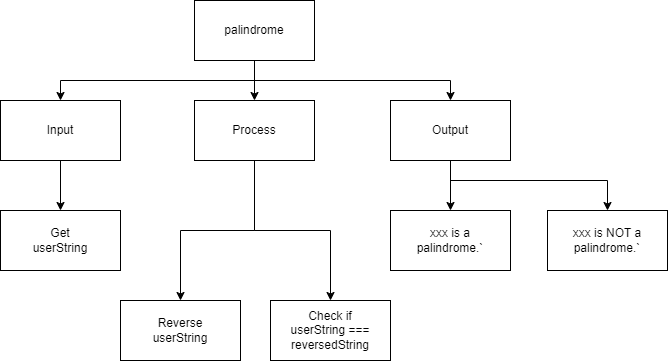

The diagram above was exported from draw.io. Its source (the exported page's mxGraphModel, read from the mxfile embedded in the PNG):
<mxGraphModel dx="606" dy="512" grid="1" gridSize="10" guides="1" tooltips="1" connect="1" arrows="1" fold="1" page="1" pageScale="1" pageWidth="827" pageHeight="1169" math="0" shadow="0">
  <root>
    <mxCell id="0" />
    <mxCell id="1" parent="0" />
    <mxCell id="6" style="edgeStyle=orthogonalEdgeStyle;html=1;entryX=0.5;entryY=0;entryDx=0;entryDy=0;rounded=0;" parent="1" source="2" target="4" edge="1">
      <mxGeometry relative="1" as="geometry" />
    </mxCell>
    <mxCell id="7" style="edgeStyle=orthogonalEdgeStyle;rounded=0;html=1;entryX=0.5;entryY=0;entryDx=0;entryDy=0;" parent="1" source="2" target="3" edge="1">
      <mxGeometry relative="1" as="geometry">
        <Array as="points">
          <mxPoint x="414" y="220" />
          <mxPoint x="220" y="220" />
        </Array>
      </mxGeometry>
    </mxCell>
    <mxCell id="8" style="edgeStyle=orthogonalEdgeStyle;rounded=0;html=1;entryX=0.5;entryY=0;entryDx=0;entryDy=0;" parent="1" source="2" target="5" edge="1">
      <mxGeometry relative="1" as="geometry">
        <Array as="points">
          <mxPoint x="414" y="220" />
          <mxPoint x="610" y="220" />
        </Array>
      </mxGeometry>
    </mxCell>
    <mxCell id="2" value="palindrome" style="rounded=0;whiteSpace=wrap;html=1;" parent="1" vertex="1">
      <mxGeometry x="354" y="140" width="120" height="60" as="geometry" />
    </mxCell>
    <mxCell id="11" style="edgeStyle=orthogonalEdgeStyle;rounded=0;html=1;entryX=0.5;entryY=0;entryDx=0;entryDy=0;" parent="1" source="3" target="9" edge="1">
      <mxGeometry relative="1" as="geometry" />
    </mxCell>
    <mxCell id="3" value="Input" style="rounded=0;whiteSpace=wrap;html=1;" parent="1" vertex="1">
      <mxGeometry x="160" y="240" width="120" height="60" as="geometry" />
    </mxCell>
    <mxCell id="13" style="edgeStyle=orthogonalEdgeStyle;rounded=0;html=1;entryX=0.5;entryY=0;entryDx=0;entryDy=0;" parent="1" source="4" target="12" edge="1">
      <mxGeometry relative="1" as="geometry" />
    </mxCell>
    <mxCell id="17" style="edgeStyle=orthogonalEdgeStyle;html=1;entryX=0.5;entryY=0;entryDx=0;entryDy=0;rounded=0;" edge="1" parent="1" source="4" target="16">
      <mxGeometry relative="1" as="geometry" />
    </mxCell>
    <mxCell id="4" value="Process" style="rounded=0;whiteSpace=wrap;html=1;" parent="1" vertex="1">
      <mxGeometry x="354" y="240" width="120" height="60" as="geometry" />
    </mxCell>
    <mxCell id="15" style="edgeStyle=orthogonalEdgeStyle;rounded=0;html=1;entryX=0.5;entryY=0;entryDx=0;entryDy=0;" parent="1" source="5" target="14" edge="1">
      <mxGeometry relative="1" as="geometry" />
    </mxCell>
    <mxCell id="19" style="edgeStyle=orthogonalEdgeStyle;rounded=0;html=1;entryX=0.5;entryY=0;entryDx=0;entryDy=0;" edge="1" parent="1" source="5" target="18">
      <mxGeometry relative="1" as="geometry">
        <Array as="points">
          <mxPoint x="610" y="320" />
          <mxPoint x="767" y="320" />
        </Array>
      </mxGeometry>
    </mxCell>
    <mxCell id="5" value="Output" style="rounded=0;whiteSpace=wrap;html=1;" parent="1" vertex="1">
      <mxGeometry x="550" y="240" width="120" height="60" as="geometry" />
    </mxCell>
    <mxCell id="9" value="Get&lt;br&gt;userString" style="rounded=0;whiteSpace=wrap;html=1;" parent="1" vertex="1">
      <mxGeometry x="160" y="350" width="120" height="60" as="geometry" />
    </mxCell>
    <mxCell id="12" value="Check if&lt;br&gt;userString === reversedString" style="rounded=0;whiteSpace=wrap;html=1;" parent="1" vertex="1">
      <mxGeometry x="430" y="440" width="120" height="60" as="geometry" />
    </mxCell>
    <mxCell id="14" value="xxx is a&lt;br&gt;palindrome.`" style="rounded=0;whiteSpace=wrap;html=1;" parent="1" vertex="1">
      <mxGeometry x="550" y="350" width="120" height="60" as="geometry" />
    </mxCell>
    <mxCell id="16" value="Reverse&lt;br&gt;userString" style="rounded=0;whiteSpace=wrap;html=1;" vertex="1" parent="1">
      <mxGeometry x="280" y="440" width="120" height="60" as="geometry" />
    </mxCell>
    <mxCell id="18" value="xxx is NOT a palindrome.`" style="rounded=0;whiteSpace=wrap;html=1;" vertex="1" parent="1">
      <mxGeometry x="707" y="350" width="120" height="60" as="geometry" />
    </mxCell>
  </root>
</mxGraphModel>